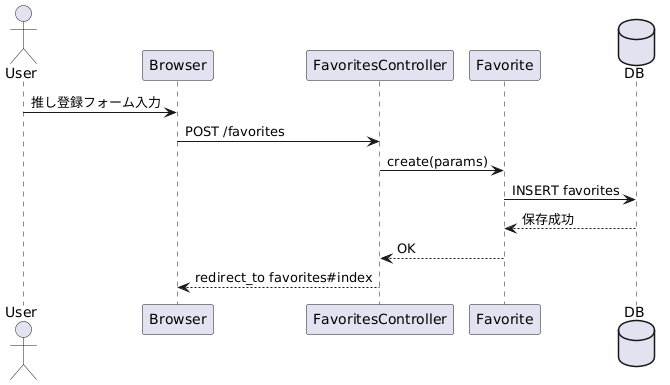

The diagram above was rendered by PlantUML. Its source (embedded in the PNG):
@startuml
actor User
participant Browser
participant FavoritesController
participant Favorite
database DB

User -> Browser : 推し登録フォーム入力
Browser -> FavoritesController : POST /favorites
FavoritesController -> Favorite : create(params)
Favorite -> DB : INSERT favorites
DB --> Favorite : 保存成功
Favorite --> FavoritesController : OK
FavoritesController --> Browser : redirect_to favorites#index
@enduml